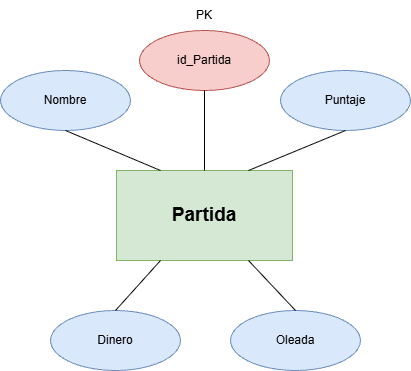

The diagram above was exported from draw.io. Its source (the exported page's mxGraphModel, read from the mxfile embedded in the PNG):
<mxGraphModel dx="1414" dy="785" grid="1" gridSize="10" guides="1" tooltips="1" connect="1" arrows="1" fold="1" page="1" pageScale="1" pageWidth="827" pageHeight="1169" math="0" shadow="0">
  <root>
    <mxCell id="0" />
    <mxCell id="1" parent="0" />
    <mxCell id="JtfrBk2B1vkPnyLzgMzF-1" parent="1" style="rounded=0;whiteSpace=wrap;html=1;fillColor=#d5e8d4;strokeColor=#82b366;" value="&lt;b&gt;&lt;font style=&quot;font-size: 19px;&quot;&gt;Partida&lt;/font&gt;&lt;/b&gt;" vertex="1">
      <mxGeometry height="90" width="176" x="326" y="320" as="geometry" />
    </mxCell>
    <mxCell id="JtfrBk2B1vkPnyLzgMzF-2" parent="1" style="ellipse;whiteSpace=wrap;html=1;fillColor=#dae8fc;strokeColor=#6c8ebf;" value="Nombre" vertex="1">
      <mxGeometry height="60" width="130" x="210" y="220" as="geometry" />
    </mxCell>
    <mxCell id="JtfrBk2B1vkPnyLzgMzF-3" parent="1" style="ellipse;whiteSpace=wrap;html=1;fillColor=#f8cecc;strokeColor=#b85450;" value="id_Partida" vertex="1">
      <mxGeometry height="60" width="130" x="349" y="180" as="geometry" />
    </mxCell>
    <mxCell id="JtfrBk2B1vkPnyLzgMzF-4" parent="1" style="ellipse;whiteSpace=wrap;html=1;fillColor=#dae8fc;strokeColor=#6c8ebf;" value="Dinero" vertex="1">
      <mxGeometry height="60" width="130" x="260" y="460" as="geometry" />
    </mxCell>
    <mxCell id="JtfrBk2B1vkPnyLzgMzF-5" parent="1" style="ellipse;whiteSpace=wrap;html=1;fillColor=#dae8fc;strokeColor=#6c8ebf;" value="Puntaje" vertex="1">
      <mxGeometry height="60" width="130" x="490" y="220" as="geometry" />
    </mxCell>
    <mxCell id="JtfrBk2B1vkPnyLzgMzF-6" parent="1" style="ellipse;whiteSpace=wrap;html=1;fillColor=#dae8fc;strokeColor=#6c8ebf;" value="Oleada" vertex="1">
      <mxGeometry height="60" width="130" x="440" y="460" as="geometry" />
    </mxCell>
    <mxCell id="JtfrBk2B1vkPnyLzgMzF-7" edge="1" parent="1" source="JtfrBk2B1vkPnyLzgMzF-1" style="endArrow=none;html=1;rounded=0;entryX=0.5;entryY=1;entryDx=0;entryDy=0;exitX=0.25;exitY=0;exitDx=0;exitDy=0;" target="JtfrBk2B1vkPnyLzgMzF-2" value="">
      <mxGeometry height="50" relative="1" width="50" as="geometry">
        <mxPoint x="390" y="430" as="sourcePoint" />
        <mxPoint x="440" y="380" as="targetPoint" />
      </mxGeometry>
    </mxCell>
    <mxCell id="JtfrBk2B1vkPnyLzgMzF-8" edge="1" parent="1" source="JtfrBk2B1vkPnyLzgMzF-1" style="endArrow=none;html=1;rounded=0;entryX=0.5;entryY=1;entryDx=0;entryDy=0;exitX=0.5;exitY=0;exitDx=0;exitDy=0;" target="JtfrBk2B1vkPnyLzgMzF-3" value="">
      <mxGeometry height="50" relative="1" width="50" as="geometry">
        <mxPoint x="414" y="310" as="sourcePoint" />
        <mxPoint x="310" y="380" as="targetPoint" />
      </mxGeometry>
    </mxCell>
    <mxCell id="JtfrBk2B1vkPnyLzgMzF-10" edge="1" parent="1" source="JtfrBk2B1vkPnyLzgMzF-1" style="endArrow=none;html=1;rounded=0;entryX=0.5;entryY=1;entryDx=0;entryDy=0;exitX=0.75;exitY=0;exitDx=0;exitDy=0;" target="JtfrBk2B1vkPnyLzgMzF-5" value="">
      <mxGeometry height="50" relative="1" width="50" as="geometry">
        <mxPoint x="450" y="340" as="sourcePoint" />
        <mxPoint x="500" y="290" as="targetPoint" />
      </mxGeometry>
    </mxCell>
    <mxCell id="JtfrBk2B1vkPnyLzgMzF-11" edge="1" parent="1" source="JtfrBk2B1vkPnyLzgMzF-1" style="endArrow=none;html=1;rounded=0;entryX=0.5;entryY=0;entryDx=0;entryDy=0;exitX=0.75;exitY=1;exitDx=0;exitDy=0;" target="JtfrBk2B1vkPnyLzgMzF-6" value="">
      <mxGeometry height="50" relative="1" width="50" as="geometry">
        <mxPoint x="380" y="460" as="sourcePoint" />
        <mxPoint x="430" y="410" as="targetPoint" />
      </mxGeometry>
    </mxCell>
    <mxCell id="JtfrBk2B1vkPnyLzgMzF-12" edge="1" parent="1" source="JtfrBk2B1vkPnyLzgMzF-4" style="endArrow=none;html=1;rounded=0;entryX=0.25;entryY=1;entryDx=0;entryDy=0;exitX=0.5;exitY=0;exitDx=0;exitDy=0;" target="JtfrBk2B1vkPnyLzgMzF-1" value="">
      <mxGeometry height="50" relative="1" width="50" as="geometry">
        <mxPoint x="270" y="470" as="sourcePoint" />
        <mxPoint x="320" y="420" as="targetPoint" />
      </mxGeometry>
    </mxCell>
    <mxCell id="JtfrBk2B1vkPnyLzgMzF-13" parent="1" style="text;html=1;whiteSpace=wrap;strokeColor=none;fillColor=none;align=center;verticalAlign=middle;rounded=0;" value="PK" vertex="1">
      <mxGeometry height="30" width="60" x="384" y="150" as="geometry" />
    </mxCell>
  </root>
</mxGraphModel>